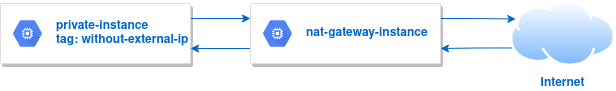

The diagram above was exported from draw.io. Its source (the exported page's mxGraphModel, read from the mxfile embedded in the PNG):
<mxGraphModel dx="1376" dy="820" grid="0" gridSize="10" guides="1" tooltips="1" connect="1" arrows="1" fold="1" page="1" pageScale="1" pageWidth="850" pageHeight="1100" math="0" shadow="0">
  <root>
    <mxCell id="0" />
    <mxCell id="1" parent="0" />
    <mxCell id="gYdEgGWXU53UvSdF8XQ_-1" style="edgeStyle=orthogonalEdgeStyle;rounded=0;orthogonalLoop=1;jettySize=auto;html=1;exitX=1;exitY=0.25;exitDx=0;exitDy=0;entryX=0;entryY=0.25;entryDx=0;entryDy=0;strokeColor=#0066CC;" edge="1" parent="1" source="gYdEgGWXU53UvSdF8XQ_-2" target="gYdEgGWXU53UvSdF8XQ_-6">
      <mxGeometry relative="1" as="geometry" />
    </mxCell>
    <mxCell id="gYdEgGWXU53UvSdF8XQ_-2" value="" style="strokeColor=#dddddd;shadow=1;strokeWidth=1;rounded=1;absoluteArcSize=1;arcSize=2;" vertex="1" parent="1">
      <mxGeometry x="110" y="290" width="190" height="60" as="geometry" />
    </mxCell>
    <mxCell id="gYdEgGWXU53UvSdF8XQ_-3" value="&lt;div&gt;&lt;font color=&quot;#0066CC&quot;&gt;&lt;b&gt;private-instance&lt;/b&gt;&lt;/font&gt;&lt;/div&gt;&lt;div&gt;&lt;font color=&quot;#0066CC&quot;&gt;&lt;b&gt;tag: without-external-ip&lt;/b&gt;&lt;/font&gt;&lt;/div&gt;" style="sketch=0;dashed=0;connectable=0;html=1;fillColor=#5184F3;strokeColor=none;shape=mxgraph.gcp2.hexIcon;prIcon=compute_engine;part=1;labelPosition=right;verticalLabelPosition=middle;align=left;verticalAlign=middle;spacingLeft=5;fontColor=#999999;fontSize=12;" vertex="1" parent="gYdEgGWXU53UvSdF8XQ_-2">
      <mxGeometry y="0.5" width="44" height="39" relative="1" as="geometry">
        <mxPoint x="5" y="-19.5" as="offset" />
      </mxGeometry>
    </mxCell>
    <mxCell id="gYdEgGWXU53UvSdF8XQ_-4" style="edgeStyle=orthogonalEdgeStyle;rounded=0;orthogonalLoop=1;jettySize=auto;html=1;exitX=0;exitY=0.75;exitDx=0;exitDy=0;entryX=1;entryY=0.75;entryDx=0;entryDy=0;strokeColor=#0066CC;" edge="1" parent="1" source="gYdEgGWXU53UvSdF8XQ_-6" target="gYdEgGWXU53UvSdF8XQ_-2">
      <mxGeometry relative="1" as="geometry" />
    </mxCell>
    <mxCell id="gYdEgGWXU53UvSdF8XQ_-5" style="edgeStyle=orthogonalEdgeStyle;rounded=0;orthogonalLoop=1;jettySize=auto;html=1;exitX=1;exitY=0.25;exitDx=0;exitDy=0;entryX=0;entryY=0.25;entryDx=0;entryDy=0;strokeColor=#0066CC;" edge="1" parent="1" source="gYdEgGWXU53UvSdF8XQ_-6" target="gYdEgGWXU53UvSdF8XQ_-9">
      <mxGeometry relative="1" as="geometry" />
    </mxCell>
    <mxCell id="gYdEgGWXU53UvSdF8XQ_-6" value="" style="strokeColor=#dddddd;shadow=1;strokeWidth=1;rounded=1;absoluteArcSize=1;arcSize=2;" vertex="1" parent="1">
      <mxGeometry x="360" y="290" width="190" height="60" as="geometry" />
    </mxCell>
    <mxCell id="gYdEgGWXU53UvSdF8XQ_-7" value="&lt;font color=&quot;#0066CC&quot;&gt;&lt;b&gt;nat-gateway-instance&lt;/b&gt;&lt;/font&gt;" style="sketch=0;dashed=0;connectable=0;html=1;fillColor=#5184F3;strokeColor=none;shape=mxgraph.gcp2.hexIcon;prIcon=compute_engine;part=1;labelPosition=right;verticalLabelPosition=middle;align=left;verticalAlign=middle;spacingLeft=5;fontColor=#999999;fontSize=12;" vertex="1" parent="gYdEgGWXU53UvSdF8XQ_-6">
      <mxGeometry y="0.5" width="44" height="39" relative="1" as="geometry">
        <mxPoint x="5" y="-19.5" as="offset" />
      </mxGeometry>
    </mxCell>
    <mxCell id="gYdEgGWXU53UvSdF8XQ_-8" style="edgeStyle=orthogonalEdgeStyle;rounded=0;orthogonalLoop=1;jettySize=auto;html=1;exitX=0;exitY=0.75;exitDx=0;exitDy=0;entryX=1;entryY=0.75;entryDx=0;entryDy=0;strokeColor=#0066CC;" edge="1" parent="1" source="gYdEgGWXU53UvSdF8XQ_-9" target="gYdEgGWXU53UvSdF8XQ_-6">
      <mxGeometry relative="1" as="geometry" />
    </mxCell>
    <mxCell id="gYdEgGWXU53UvSdF8XQ_-9" value="&lt;b&gt;&lt;font color=&quot;#0066CC&quot;&gt;Internet&lt;/font&gt;&lt;/b&gt;" style="aspect=fixed;perimeter=ellipsePerimeter;html=1;align=center;shadow=0;dashed=0;spacingTop=3;image;image=img/lib/active_directory/internet_cloud.svg;" vertex="1" parent="1">
      <mxGeometry x="620" y="287" width="104.76" height="66" as="geometry" />
    </mxCell>
  </root>
</mxGraphModel>